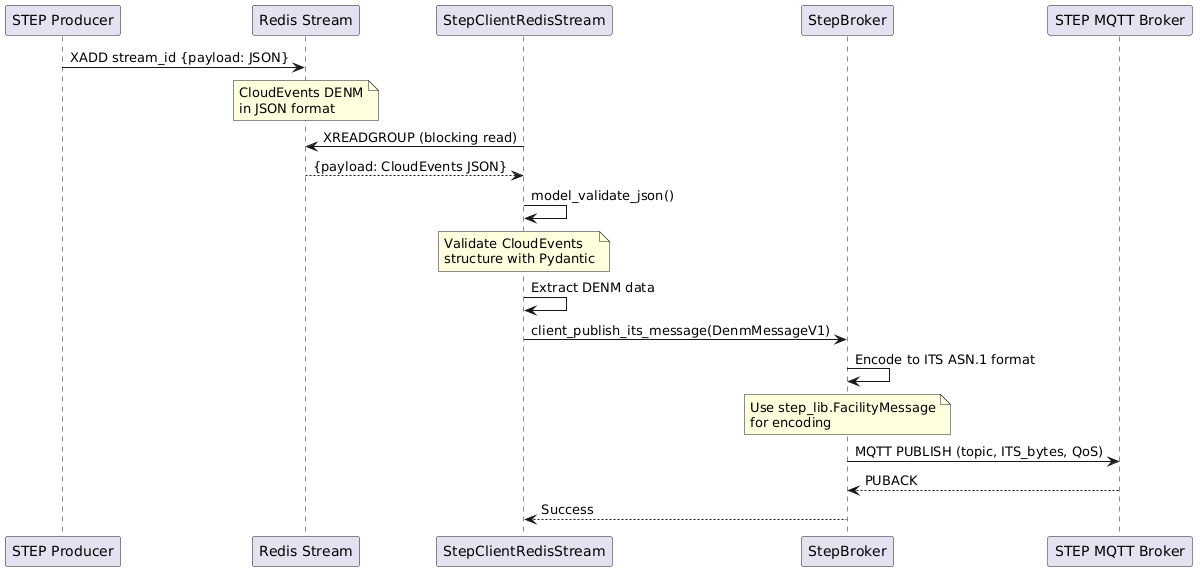

The diagram above was rendered by PlantUML. Its source (embedded in the PNG):
@startuml

participant "STEP Producer" as Producer
participant "Redis Stream" as RedisDB
participant "StepClientRedisStream" as ClientStream
participant "StepBroker" as Gateway
participant "STEP MQTT Broker" as MQTT

Producer -> RedisDB : XADD stream_id {payload: JSON}
note over RedisDB
   CloudEvents DENM
   in JSON format
end note

ClientStream -> RedisDB : XREADGROUP (blocking read)
RedisDB --> ClientStream : {payload: CloudEvents JSON}

ClientStream -> ClientStream : model_validate_json()
note over ClientStream
   Validate CloudEvents
   structure with Pydantic
end note

ClientStream -> ClientStream : Extract DENM data
ClientStream -> Gateway : client_publish_its_message(DenmMessageV1)

Gateway -> Gateway : Encode to ITS ASN.1 format
note over Gateway
   Use step_lib.FacilityMessage
   for encoding
end note

Gateway -> MQTT : MQTT PUBLISH (topic, ITS_bytes, QoS)
MQTT --> Gateway : PUBACK
Gateway --> ClientStream : Success

@enduml